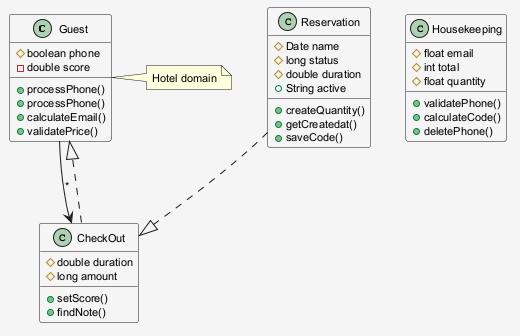

The diagram above was rendered by PlantUML. Its source (embedded in the PNG):
@startuml
skinparam shadowing false
skinparam backgroundColor #F5F5F5
skinparam defaultFontSize 11
class Guest {
  #boolean phone
  -double score
  +processPhone()
  +processPhone()
  +calculateEmail()
  +validatePrice()
}
class Housekeeping {
  #float email
  #int total
  #float quantity
  +validatePhone()
  +calculateCode()
  +deletePhone()
}
class Reservation {
  #Date name
  #long status
  #double duration
  +String active
  +createQuantity()
  +getCreatedat()
  +saveCode()
}
class CheckOut {
  #double duration
  #long amount
  +setScore()
  +findNote()
}
CheckOut ..|> Guest
Reservation ..|> CheckOut
Guest --> CheckOut : "*"
note right of Guest : Hotel domain
@enduml